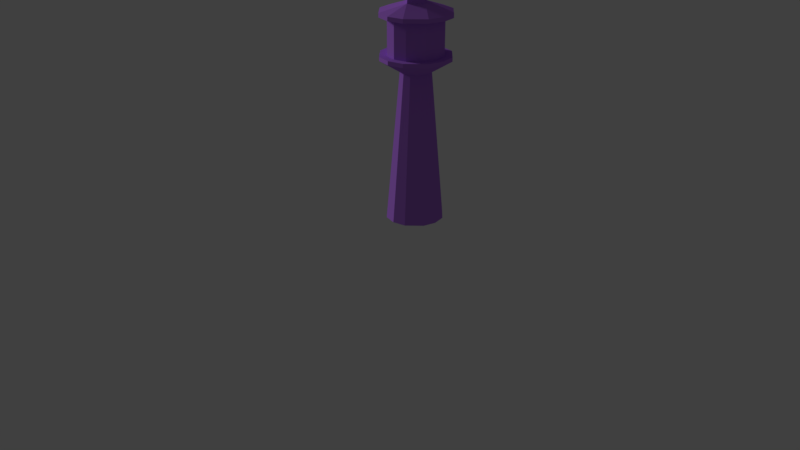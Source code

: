 # Source: GeneratorTower.blend  (saved by Blender 2.78.0; exported with 4.5.12 LTS)
import bpy
from mathutils import Matrix  # noqa: F401  (used for matrix-valued properties, if any)

bpy.ops.wm.read_factory_settings(use_empty=True)
scene = bpy.context.scene
scene.name = 'Scene'

# ---- collections
col_collection_1 = bpy.data.collections.new('Collection 1'); scene.collection.children.link(col_collection_1)

# ---- materials (node trees are filled in below, after node groups)
mat_material = bpy.data.materials.new('Material')
mat_material.alpha_threshold = 0.0
mat_material.use_transparent_shadow = False
mat_material.diffuse_color = (0.4559, 0.1777, 0.8, 1.0)
mat_material.specular_color = (0.5267, 0.1958, 1.0)
mat_material.roughness = 0.5
mat_material.line_color = (0.0, 0.0, 0.0, 1.0)

# ---- material node trees

# ---- world
world_world = bpy.data.worlds.new('World'); scene.world = world_world
world_world.color = (0.05088, 0.05088, 0.05088)
world_world.use_sun_shadow = False
world_world.sun_shadow_jitter_overblur = 0.0
world_world.cycles.sampling_method = 'MANUAL'

# ---- cameras
cam_camera = bpy.data.cameras.new('Camera')
cam_camera.clip_end = 100.0
cam_camera.lens = 35.0
cam_camera.sensor_width = 32.0
cam_camera.sensor_height = 18.0
cam_camera.ortho_scale = 7.314
cam_camera.dof.focus_distance = 0.0
cam_camera.dof.aperture_fstop = 128.0

# ---- lights
light_lamp = bpy.data.lights.new('Lamp', 'SUN')
light_lamp.transmission_factor = 0.0
light_lamp.cutoff_distance = 30.0
light_lamp.angle = 0.1993
light_lamp.energy = 1.0
light_lamp.shadow_buffer_clip_start = 1.001
light_lamp.shadow_soft_size = 0.1
light_lamp.shadow_cascade_max_distance = 1000.0

# ---- meshes
me_cube = bpy.data.meshes.new('Cube')
me_cube.from_pydata([(0.0, -1.788e-07, 4.0), (-3.221e-07, -0.4465, 2.5), (2.392e-08, 0.4465, 2.5), (0.4465, -3.384e-07, 2.5), (-0.4465, -1.909e-08, 2.5), (2.392e-08, 0.4465, 2.45), (-3.221e-07, -0.4465, 2.45), (-8.869e-08, 0.1478, 2.6), (-0.1478, -1.244e-07, 2.6), (-2.032e-07, -0.1478, 2.6), (0.1478, -2.302e-07, 2.6), (-0.3994, 0.1997, 2.5), (-0.1997, 0.3994, 2.5), (0.3994, 0.1997, 2.5), (0.1997, 0.3994, 2.5), (0.3994, -0.1997, 2.5), (0.1997, -0.3994, 2.5), (-0.3994, -0.1997, 2.5), (-0.1997, -0.3994, 2.5), (-8.877e-09, 0.3664, -0.05), (-2.928e-07, -0.3664, -0.05), (-0.1639, -0.3277, -0.05), (-0.3277, -0.1639, -0.05), (0.1639, -0.3277, -0.05), (0.3277, -0.1639, -0.05), (0.1639, 0.3277, -0.05), (0.3277, 0.1639, -0.05), (-0.1639, 0.3277, -0.05), (-0.3277, 0.1639, -0.05), (-0.3664, -5.034e-08, -0.05), (0.3664, -3.124e-07, -0.05), (0.1971, -2.514e-07, 1.8), (-0.1972, -1.104e-07, 1.8), (-0.1763, 0.08817, 1.8), (-0.08817, 0.1763, 1.8), (0.1763, 0.08817, 1.8), (0.08817, 0.1763, 1.8), (0.1763, -0.08817, 1.8), (0.08817, -0.1763, 1.8), (-0.1763, -0.08817, 1.8), (-0.08817, -0.1763, 1.8), (-2.269e-07, -0.1972, 1.8), (-7.418e-08, 0.1971, 1.8), (2.367e-08, 0.4432, 1.95), (-3.198e-07, -0.4432, 1.95), (-0.1982, -0.3964, 1.95), (-0.3964, -0.1982, 1.95), (0.1982, -0.3964, 1.95), (0.3964, -0.1982, 1.95), (0.1982, 0.3964, 1.95), (0.3964, 0.1982, 1.95), (-0.1982, 0.3964, 1.95), (-0.3964, 0.1982, 1.95), (-0.4432, -2.505e-08, 1.95), (0.4432, -3.421e-07, 1.95), (0.4432, -3.421e-07, 2.0), (-0.4432, -2.505e-08, 2.0), (-0.3964, 0.1982, 2.0), (-0.1982, 0.3964, 2.0), (0.3964, 0.1982, 2.0), (0.1982, 0.3964, 2.0), (0.3964, -0.1982, 2.0), (0.1982, -0.3964, 2.0), (-0.3964, -0.1982, 2.0), (-0.1982, -0.3964, 2.0), (-3.198e-07, -0.4432, 2.0), (2.367e-08, 0.4432, 2.0), (-1.439e-08, 0.3483, 2.0), (-2.843e-07, -0.3483, 2.0), (-0.1558, -0.3115, 2.0), (-0.3115, -0.1558, 2.0), (0.1558, -0.3115, 2.0), (0.3115, -0.1558, 2.0), (0.1558, 0.3115, 2.0), (0.3115, 0.1558, 2.0), (-0.1558, 0.3115, 2.0), (-0.3115, 0.1558, 2.0), (-0.3483, -5.586e-08, 2.0), (0.3483, -3.05e-07, 2.0), (0.3483, -3.05e-07, 2.45), (-0.3483, -5.586e-08, 2.45), (-0.3115, 0.1558, 2.45), (-0.1558, 0.3115, 2.45), (0.3115, 0.1558, 2.45), (0.1558, 0.3115, 2.45), (0.3115, -0.1558, 2.45), (0.1558, -0.3115, 2.45), (-0.3115, -0.1558, 2.45), (-0.1558, -0.3115, 2.45), (-2.843e-07, -0.3483, 2.45), (-1.439e-08, 0.3483, 2.45), (-0.1997, -0.3994, 2.45), (-0.3994, -0.1997, 2.45), (0.1997, -0.3994, 2.45), (0.3994, -0.1997, 2.45), (0.1997, 0.3994, 2.45), (0.3994, 0.1997, 2.45), (-0.1997, 0.3994, 2.45), (-0.3994, 0.1997, 2.45), (-0.4465, -1.909e-08, 2.45), (0.4465, -3.384e-07, 2.45)], [], [(9, 10, 0), (3, 15, 94, 100), (5, 95, 84, 90), (12, 2, 5, 97), (15, 16, 93, 94), (11, 4, 8), (31, 37, 24, 30), (42, 36, 25, 19), (41, 40, 21, 20), (45, 46, 39, 40), (43, 49, 36, 42), (48, 47, 38, 37), (58, 66, 43, 51), (60, 59, 50, 49), (64, 63, 46, 45), (72, 71, 62, 61), (68, 69, 64, 65), (77, 76, 57, 56), (85, 86, 71, 72), (90, 84, 73, 67), (81, 82, 75, 76), (93, 6, 89, 86), (13, 14, 7, 10), (92, 99, 80, 87), (96, 100, 79, 83), (95, 96, 83, 84), (18, 17, 92, 91), (16, 1, 6, 93), (7, 14, 2), (12, 11, 8, 7), (2, 12, 7), (91, 92, 87, 88), (13, 3, 100, 96), (100, 94, 85, 79), (97, 5, 90, 82), (84, 83, 74, 73), (87, 80, 77, 70), (88, 87, 70, 69), (86, 89, 68, 71), (89, 88, 69, 68), (82, 90, 67, 75), (70, 77, 56, 63), (78, 72, 61, 55), (67, 73, 60, 66), (71, 68, 65, 62), (76, 75, 58, 57), (75, 67, 66, 58), (65, 64, 45, 44), (61, 62, 47, 48), (66, 60, 49, 43), (57, 58, 51, 52), (63, 56, 53, 46), (56, 57, 52, 53), (47, 44, 41, 38), (53, 52, 33, 32), (51, 43, 42, 34), (46, 53, 32, 39), (49, 50, 35, 36), (54, 48, 37, 31), (33, 34, 27, 28), (35, 31, 30, 26), (37, 38, 23, 24), (32, 33, 28, 29), (39, 32, 29, 22), (38, 41, 20, 23), (18, 9, 8, 17), (8, 4, 17), (1, 9, 18), (6, 91, 88, 89), (24, 23, 20, 21, 22, 29, 28, 27, 19, 25, 26, 30), (14, 13, 96, 95), (2, 14, 95, 5), (4, 11, 98, 99), (17, 4, 99, 92), (1, 18, 91, 6), (0, 8, 9), (0, 10, 7), (0, 7, 8), (94, 93, 86, 85), (34, 42, 19, 27), (36, 35, 26, 25), (40, 39, 22, 21), (52, 51, 34, 33), (44, 45, 40, 41), (50, 54, 31, 35), (62, 65, 44, 47), (55, 61, 48, 54), (59, 55, 54, 50), (69, 70, 63, 64), (73, 74, 59, 60), (74, 78, 55, 59), (83, 79, 78, 74), (79, 85, 72, 78), (80, 81, 76, 77), (98, 97, 82, 81), (11, 12, 97, 98), (99, 98, 81, 80), (10, 3, 13), (3, 10, 15), (16, 15, 10, 9), (9, 1, 16), (70, 69, 68, 71, 72, 78, 74, 73, 67, 75, 76, 77), (82, 81, 80, 87, 88, 89, 86, 85, 79, 83, 84, 90)])
_uv = me_cube.uv_layers.new(name='UVMap')
_uv.uv.foreach_set('vector', [0.6528, 0.01542, 0.6028, 0.004075, 0.5516, 0.3458, 0.8235, 0.9772, 0.7731, 0.9772, 0.7731, 0.9649, 0.8235, 0.9649, 0.7702, 0.7404, 0.8152, 0.763, 0.7998, 0.7815, 0.7647, 0.7639, 0.3637, 0.9772, 0.3134, 0.9772, 0.3134, 0.9649, 0.3637, 0.9649, 0.7731, 0.9772, 0.7038, 0.9772, 0.7038, 0.9649, 0.7731, 0.9649, 0.7717, 0.6874, 0.7718, 0.6354, 0.8468, 0.6534, 0.545, 0.5773, 0.5265, 0.5896, 0.2675, 0.2142, 0.302, 0.1915, 0.6112, 0.5419, 0.5911, 0.5514, 0.3876, 0.1433, 0.425, 0.1257, 0.4845, 0.6217, 0.4679, 0.6364, 0.1586, 0.3013, 0.1896, 0.2739, 0.6371, 0.4452, 0.5986, 0.3823, 0.6667, 0.3656, 0.6815, 0.3907, 0.7388, 0.2423, 0.7867, 0.266, 0.7424, 0.3206, 0.7235, 0.3108, 0.8015, 0.4305, 0.7385, 0.4691, 0.7217, 0.4008, 0.7468, 0.386, 0.3634, 0.99, 0.3134, 0.99, 0.3134, 0.9777, 0.3634, 0.9777, 0.9386, 0.99, 0.8698, 0.99, 0.8698, 0.9777, 0.9386, 0.9777, 0.601, 0.99, 0.5322, 0.99, 0.5322, 0.9777, 0.601, 0.9777, 0.5384, 0.7655, 0.4843, 0.7655, 0.477, 0.7434, 0.5458, 0.7434, 0.4509, 0.7862, 0.4303, 0.8196, 0.4082, 0.8122, 0.4344, 0.7697, 0.4509, 0.9071, 0.4843, 0.9277, 0.477, 0.9498, 0.4344, 0.9235, 0.3137, 0.9235, 0.2228, 0.9815, 0.1914, 0.8565, 0.21, 0.8468, 0.2212, 0.6612, 0.2872, 0.6926, 0.2087, 0.7955, 0.1947, 0.7867, 0.05619, 0.7182, 0.1474, 0.6608, 0.1787, 0.7854, 0.1602, 0.7957, 0.7702, 0.9538, 0.7198, 0.9538, 0.7254, 0.9303, 0.7647, 0.9303, 0.9671, 0.7334, 0.907, 0.7708, 0.8726, 0.6961, 0.9153, 0.6699, 0.6383, 0.8723, 0.6383, 0.8219, 0.6618, 0.8275, 0.6618, 0.8667, 0.8517, 0.8219, 0.8517, 0.8723, 0.8282, 0.8667, 0.8282, 0.8275, 0.8152, 0.763, 0.8517, 0.8219, 0.8282, 0.8275, 0.7998, 0.7815, 0.6031, 0.9772, 0.5338, 0.9772, 0.5338, 0.9649, 0.6031, 0.9649, 0.7038, 0.9772, 0.6534, 0.9772, 0.6534, 0.9649, 0.7038, 0.9649, 0.8726, 0.6961, 0.907, 0.7708, 0.8552, 0.7709, 0.809, 0.7479, 0.7717, 0.6874, 0.8468, 0.6534, 0.8726, 0.6961, 0.8552, 0.7709, 0.809, 0.7479, 0.8726, 0.6961, 0.6748, 0.9313, 0.6383, 0.8723, 0.6618, 0.8667, 0.6902, 0.9127, 0.8739, 0.9772, 0.8235, 0.9772, 0.8235, 0.9649, 0.8739, 0.9649, 0.8517, 0.8723, 0.8292, 0.9173, 0.8107, 0.9019, 0.8282, 0.8667, 0.7198, 0.7404, 0.7702, 0.7404, 0.7647, 0.7639, 0.7254, 0.7639, 0.2872, 0.6926, 0.3435, 0.7841, 0.2179, 0.8158, 0.2087, 0.7955, 0.02507, 0.8585, 0.02532, 0.7846, 0.1518, 0.8103, 0.1507, 0.8272, 0.0823, 0.9504, 0.02507, 0.8585, 0.1507, 0.8272, 0.1605, 0.8468, 0.2228, 0.9815, 0.1489, 0.9815, 0.1749, 0.8553, 0.1914, 0.8565, 0.1489, 0.9815, 0.0823, 0.9504, 0.1605, 0.8468, 0.1749, 0.8553, 0.1474, 0.6608, 0.2212, 0.6612, 0.1947, 0.7867, 0.1787, 0.7854, 0.4303, 0.8736, 0.4509, 0.9071, 0.4344, 0.9235, 0.4082, 0.881, 0.5718, 0.7862, 0.5384, 0.7655, 0.5458, 0.7434, 0.5883, 0.7697, 0.5718, 0.9071, 0.5925, 0.8736, 0.6146, 0.881, 0.5883, 0.9235, 0.4843, 0.7655, 0.4509, 0.7862, 0.4344, 0.7697, 0.477, 0.7434, 0.4843, 0.9277, 0.5384, 0.9277, 0.5458, 0.9498, 0.477, 0.9498, 0.5384, 0.9277, 0.5718, 0.9071, 0.5883, 0.9235, 0.5458, 0.9498, 0.651, 0.99, 0.601, 0.99, 0.601, 0.9777, 0.651, 0.9777, 0.7698, 0.99, 0.701, 0.99, 0.701, 0.9777, 0.7698, 0.9777, 0.9886, 0.99, 0.9386, 0.99, 0.9386, 0.9777, 0.9886, 0.9777, 0.4322, 0.99, 0.3634, 0.99, 0.3634, 0.9777, 0.4322, 0.9777, 0.5322, 0.99, 0.4822, 0.99, 0.4822, 0.9777, 0.5322, 0.9777, 0.4822, 0.99, 0.4322, 0.99, 0.4322, 0.9777, 0.4822, 0.9777, 0.7385, 0.4691, 0.685, 0.4691, 0.7004, 0.4005, 0.7217, 0.4008, 0.5987, 0.3288, 0.6227, 0.281, 0.6773, 0.3256, 0.6672, 0.3444, 0.6853, 0.2424, 0.7388, 0.2423, 0.7235, 0.3108, 0.7023, 0.3105, 0.5986, 0.3823, 0.5987, 0.3288, 0.6672, 0.3444, 0.6667, 0.3656, 0.7867, 0.266, 0.8254, 0.329, 0.7571, 0.3458, 0.7424, 0.3206, 0.8254, 0.3825, 0.8015, 0.4305, 0.7468, 0.386, 0.7567, 0.3671, 0.4165, 0.6911, 0.3978, 0.7153, 0.02842, 0.448, 0.06308, 0.4029, 0.5641, 0.5659, 0.545, 0.5773, 0.302, 0.1915, 0.3374, 0.1702, 0.5265, 0.5896, 0.5018, 0.6077, 0.2216, 0.2478, 0.2675, 0.2142, 0.4309, 0.6741, 0.4165, 0.6911, 0.06308, 0.4029, 0.08987, 0.3714, 0.446, 0.6578, 0.4309, 0.6741, 0.08987, 0.3714, 0.1179, 0.3411, 0.5018, 0.6077, 0.4845, 0.6217, 0.1896, 0.2739, 0.2216, 0.2478, 0.8558, 0.5523, 0.8893, 0.627, 0.8468, 0.6534, 0.7953, 0.5891, 0.8468, 0.6534, 0.7718, 0.6354, 0.7953, 0.5891, 0.9071, 0.5526, 0.8893, 0.627, 0.8558, 0.5523, 0.7198, 0.9538, 0.6748, 0.9313, 0.6902, 0.9127, 0.7254, 0.9303, 0.9716, 0.1532, 0.9232, 0.1831, 0.8819, 0.1831, 0.8449, 0.1647, 0.815, 0.1163, 0.815, 0.07495, 0.8335, 0.03798, 0.8819, 0.008077, 0.9232, 0.008077, 0.9602, 0.02656, 0.9901, 0.07495, 0.9901, 0.1163, 0.9432, 0.9772, 0.8739, 0.9772, 0.8739, 0.9649, 0.9432, 0.9649, 0.9935, 0.9772, 0.9432, 0.9772, 0.9432, 0.9649, 0.9935, 0.9649, 0.4834, 0.9772, 0.433, 0.9772, 0.433, 0.9649, 0.4834, 0.9649, 0.5338, 0.9772, 0.4834, 0.9772, 0.4834, 0.9649, 0.5338, 0.9649, 0.6534, 0.9772, 0.6031, 0.9772, 0.6031, 0.9649, 0.6534, 0.9649, 0.5516, 0.3458, 0.7006, 0.03406, 0.6528, 0.01542, 0.5516, 0.3458, 0.6028, 0.004075, 0.5516, 0.0002646, 0.5516, 0.3458, 0.7452, 0.05957, 0.7006, 0.03406, 0.8292, 0.9173, 0.7702, 0.9538, 0.7647, 0.9303, 0.8107, 0.9019, 0.3978, 0.7153, 0.3852, 0.7336, 0.004894, 0.4819, 0.02842, 0.448, 0.5911, 0.5514, 0.5641, 0.5659, 0.3374, 0.1702, 0.3876, 0.1433, 0.4679, 0.6364, 0.446, 0.6578, 0.1179, 0.3411, 0.1586, 0.3013, 0.6227, 0.281, 0.6853, 0.2424, 0.7023, 0.3105, 0.6773, 0.3256, 0.685, 0.4691, 0.6371, 0.4452, 0.6815, 0.3907, 0.7004, 0.4005, 0.8254, 0.329, 0.8254, 0.3825, 0.7567, 0.3671, 0.7571, 0.3458, 0.701, 0.99, 0.651, 0.99, 0.651, 0.9777, 0.701, 0.9777, 0.8198, 0.99, 0.7698, 0.99, 0.7698, 0.9777, 0.8198, 0.9777, 0.8698, 0.99, 0.8198, 0.99, 0.8198, 0.9777, 0.8698, 0.9777, 0.4303, 0.8196, 0.4303, 0.8736, 0.4082, 0.881, 0.4082, 0.8122, 0.5925, 0.8736, 0.5925, 0.8196, 0.6146, 0.8122, 0.6146, 0.881, 0.5925, 0.8196, 0.5718, 0.7862, 0.5883, 0.7697, 0.6146, 0.8122, 0.3435, 0.7841, 0.3438, 0.8571, 0.2179, 0.8324, 0.2179, 0.8158, 0.3438, 0.8571, 0.3137, 0.9235, 0.21, 0.8468, 0.2179, 0.8324, 0.02532, 0.7846, 0.05619, 0.7182, 0.1602, 0.7957, 0.1518, 0.8103, 0.6609, 0.7769, 0.7198, 0.7404, 0.7254, 0.7639, 0.6794, 0.7923, 0.433, 0.9772, 0.3637, 0.9772, 0.3637, 0.9649, 0.433, 0.9649, 0.6383, 0.8219, 0.6609, 0.7769, 0.6794, 0.7923, 0.6618, 0.8275, 0.9153, 0.6699, 0.9901, 0.6873, 0.9671, 0.7334, 0.9901, 0.6873, 0.9153, 0.6699, 0.9901, 0.6357, 0.9529, 0.5756, 0.9901, 0.6357, 0.9153, 0.6699, 0.8893, 0.627, 0.8893, 0.627, 0.9071, 0.5526, 0.9529, 0.5756, 0.8414, 0.2228, 0.8874, 0.1944, 0.9267, 0.1944, 0.9618, 0.212, 0.9902, 0.258, 0.9902, 0.2973, 0.9727, 0.3324, 0.9267, 0.3608, 0.8874, 0.3608, 0.8522, 0.3433, 0.8238, 0.2973, 0.8238, 0.258, 0.8512, 0.5234, 0.8228, 0.4774, 0.8228, 0.4382, 0.8403, 0.403, 0.8863, 0.3746, 0.9256, 0.3746, 0.9608, 0.3922, 0.9892, 0.4382, 0.9892, 0.4774, 0.9716, 0.5126, 0.9256, 0.541, 0.8863, 0.541])
me_cube.materials.append(mat_material)
me_cube.use_remesh_preserve_volume = False
me_cube.use_remesh_preserve_attributes = False
me_cube.use_mirror_vertex_groups = False
me_cube.update()

# ---- objects
ob_cube = bpy.data.objects.new('Cube', me_cube)
ob_lamp = bpy.data.objects.new('Lamp', light_lamp)
ob_camera = bpy.data.objects.new('Camera', cam_camera)

# ---- transforms, parenting, visibility, modifiers, constraints
ob_cube.location = (0.3673, 0.4517, 0.605)
ob_cube.lock_rotations_4d = False
ob_cube.empty_display_type = 'ARROWS'
ob_cube.lineart.crease_threshold = 0.0
ob_lamp.location = (-1.896, 2.163, 4.604)
ob_lamp.rotation_euler = (0.3445, -1.236, -0.09301)
ob_lamp.lock_rotations_4d = False
ob_lamp.empty_display_type = 'ARROWS'
ob_lamp.color = (0.0, 0.0, 0.0, 0.0)
ob_lamp.lineart.crease_threshold = 0.0
ob_camera.location = (7.481, -6.508, 5.344)
ob_camera.rotation_euler = (1.109, 0.0, 0.8149)
ob_camera.lock_rotations_4d = False
ob_camera.empty_display_type = 'ARROWS'
ob_camera.color = (0.0, 0.0, 0.0, 0.0)
ob_camera.display_type = 'WIRE'
ob_camera.lineart.crease_threshold = 0.0

# ---- collection membership
col_collection_1.objects.link(ob_cube)
col_collection_1.objects.link(ob_lamp)
col_collection_1.objects.link(ob_camera)

# ---- scene / render settings (as saved in the file)
scene.camera = ob_camera
scene.frame_start = 1; scene.frame_end = 250; scene.frame_set(1)
scene.render.engine = 'BLENDER_EEVEE_NEXT'
scene.render.resolution_percentage = 50
scene.render.dither_intensity = 0.0
scene.cycles.use_denoising = False
scene.cycles.samples = 128
scene.cycles.sampling_pattern = 'TABULATED_SOBOL'
scene.cycles.light_sampling_threshold = 0.0
scene.cycles.use_adaptive_sampling = False
scene.cycles.use_light_tree = False
scene.cycles.blur_glossy = 0.0
scene.cycles.sample_clamp_indirect = 0.0
scene.view_settings.view_transform = 'Standard'
bpy.context.view_layer.update()
